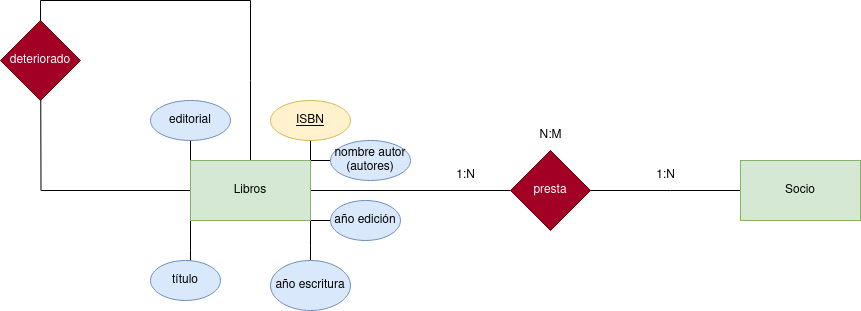

The diagram above was exported from draw.io. Its source (the exported page's mxGraphModel, read from the mxfile embedded in the PNG):
<mxGraphModel dx="1434" dy="795" grid="1" gridSize="10" guides="1" tooltips="1" connect="1" arrows="1" fold="1" page="1" pageScale="1" pageWidth="827" pageHeight="1169" math="0" shadow="0">
  <root>
    <mxCell id="0" />
    <mxCell id="1" parent="0" />
    <mxCell id="koMdRUUM9I7taiax-Vp--84" style="edgeStyle=orthogonalEdgeStyle;rounded=0;orthogonalLoop=1;jettySize=auto;html=1;exitX=0;exitY=1;exitDx=0;exitDy=0;" edge="1" source="koMdRUUM9I7taiax-Vp--90" parent="1">
      <mxGeometry relative="1" as="geometry">
        <mxPoint x="340" y="410" as="targetPoint" />
      </mxGeometry>
    </mxCell>
    <mxCell id="koMdRUUM9I7taiax-Vp--85" style="edgeStyle=orthogonalEdgeStyle;rounded=0;orthogonalLoop=1;jettySize=auto;html=1;exitX=1;exitY=1;exitDx=0;exitDy=0;" edge="1" source="koMdRUUM9I7taiax-Vp--90" parent="1">
      <mxGeometry relative="1" as="geometry">
        <mxPoint x="460" y="400" as="targetPoint" />
      </mxGeometry>
    </mxCell>
    <mxCell id="koMdRUUM9I7taiax-Vp--86" style="edgeStyle=orthogonalEdgeStyle;rounded=0;orthogonalLoop=1;jettySize=auto;html=1;exitX=1;exitY=0;exitDx=0;exitDy=0;entryX=0;entryY=0.5;entryDx=0;entryDy=0;endArrow=none;endFill=0;" edge="1" source="koMdRUUM9I7taiax-Vp--90" target="koMdRUUM9I7taiax-Vp--96" parent="1">
      <mxGeometry relative="1" as="geometry" />
    </mxCell>
    <mxCell id="koMdRUUM9I7taiax-Vp--87" style="edgeStyle=orthogonalEdgeStyle;rounded=0;orthogonalLoop=1;jettySize=auto;html=1;exitX=1;exitY=1;exitDx=0;exitDy=0;" edge="1" source="koMdRUUM9I7taiax-Vp--90" parent="1">
      <mxGeometry relative="1" as="geometry">
        <mxPoint x="490" y="350" as="targetPoint" />
      </mxGeometry>
    </mxCell>
    <mxCell id="koMdRUUM9I7taiax-Vp--88" style="edgeStyle=orthogonalEdgeStyle;rounded=0;orthogonalLoop=1;jettySize=auto;html=1;exitX=0;exitY=0;exitDx=0;exitDy=0;" edge="1" source="koMdRUUM9I7taiax-Vp--90" parent="1">
      <mxGeometry relative="1" as="geometry">
        <mxPoint x="340" y="260" as="targetPoint" />
      </mxGeometry>
    </mxCell>
    <mxCell id="koMdRUUM9I7taiax-Vp--89" style="edgeStyle=orthogonalEdgeStyle;rounded=0;orthogonalLoop=1;jettySize=auto;html=1;exitX=1;exitY=0;exitDx=0;exitDy=0;" edge="1" source="koMdRUUM9I7taiax-Vp--90" parent="1">
      <mxGeometry relative="1" as="geometry">
        <mxPoint x="460" y="250" as="targetPoint" />
      </mxGeometry>
    </mxCell>
    <mxCell id="koMdRUUM9I7taiax-Vp--97" style="edgeStyle=orthogonalEdgeStyle;rounded=0;orthogonalLoop=1;jettySize=auto;html=1;endArrow=none;endFill=0;" edge="1" parent="1" source="koMdRUUM9I7taiax-Vp--90">
      <mxGeometry relative="1" as="geometry">
        <mxPoint x="400" y="130" as="targetPoint" />
      </mxGeometry>
    </mxCell>
    <mxCell id="koMdRUUM9I7taiax-Vp--98" style="edgeStyle=orthogonalEdgeStyle;rounded=0;orthogonalLoop=1;jettySize=auto;html=1;exitX=0;exitY=0.5;exitDx=0;exitDy=0;endArrow=none;endFill=0;" edge="1" parent="1" source="koMdRUUM9I7taiax-Vp--90">
      <mxGeometry relative="1" as="geometry">
        <mxPoint x="190" y="130" as="targetPoint" />
      </mxGeometry>
    </mxCell>
    <mxCell id="koMdRUUM9I7taiax-Vp--101" style="edgeStyle=orthogonalEdgeStyle;rounded=0;orthogonalLoop=1;jettySize=auto;html=1;exitX=1;exitY=0.5;exitDx=0;exitDy=0;endArrow=none;endFill=0;" edge="1" parent="1" source="koMdRUUM9I7taiax-Vp--90" target="koMdRUUM9I7taiax-Vp--102">
      <mxGeometry relative="1" as="geometry">
        <mxPoint x="660" y="320" as="targetPoint" />
      </mxGeometry>
    </mxCell>
    <mxCell id="koMdRUUM9I7taiax-Vp--90" value="Libros" style="rounded=0;whiteSpace=wrap;html=1;fillColor=#d5e8d4;strokeColor=#82b366;" vertex="1" parent="1">
      <mxGeometry x="340" y="290" width="120" height="60" as="geometry" />
    </mxCell>
    <mxCell id="koMdRUUM9I7taiax-Vp--91" value="editorial" style="ellipse;whiteSpace=wrap;html=1;fillColor=#dae8fc;strokeColor=#6c8ebf;" vertex="1" parent="1">
      <mxGeometry x="300" y="230" width="80" height="40" as="geometry" />
    </mxCell>
    <mxCell id="koMdRUUM9I7taiax-Vp--92" value="año escritura" style="ellipse;whiteSpace=wrap;html=1;fillColor=#dae8fc;strokeColor=#6c8ebf;" vertex="1" parent="1">
      <mxGeometry x="420" y="390" width="80" height="50" as="geometry" />
    </mxCell>
    <mxCell id="koMdRUUM9I7taiax-Vp--93" value="título" style="ellipse;whiteSpace=wrap;html=1;fillColor=#dae8fc;strokeColor=#6c8ebf;" vertex="1" parent="1">
      <mxGeometry x="300" y="390" width="70" height="40" as="geometry" />
    </mxCell>
    <mxCell id="koMdRUUM9I7taiax-Vp--94" value="año edición" style="ellipse;whiteSpace=wrap;html=1;fillColor=#dae8fc;strokeColor=#6c8ebf;" vertex="1" parent="1">
      <mxGeometry x="480" y="330" width="70" height="40" as="geometry" />
    </mxCell>
    <mxCell id="koMdRUUM9I7taiax-Vp--95" value="&lt;u&gt;ISBN&lt;/u&gt;" style="ellipse;whiteSpace=wrap;html=1;fillColor=#fff2cc;strokeColor=#d6b656;" vertex="1" parent="1">
      <mxGeometry x="420" y="230" width="80" height="40" as="geometry" />
    </mxCell>
    <mxCell id="koMdRUUM9I7taiax-Vp--96" value="nombre autor (autores)" style="ellipse;whiteSpace=wrap;html=1;fillColor=#dae8fc;strokeColor=#6c8ebf;" vertex="1" parent="1">
      <mxGeometry x="480" y="270" width="80" height="40" as="geometry" />
    </mxCell>
    <mxCell id="koMdRUUM9I7taiax-Vp--99" value="" style="endArrow=none;html=1;rounded=0;" edge="1" parent="1">
      <mxGeometry width="50" height="50" relative="1" as="geometry">
        <mxPoint x="190" y="130" as="sourcePoint" />
        <mxPoint x="400" y="130" as="targetPoint" />
      </mxGeometry>
    </mxCell>
    <mxCell id="koMdRUUM9I7taiax-Vp--100" value="deteriorado" style="rhombus;whiteSpace=wrap;html=1;fillColor=#a20025;fontColor=#ffffff;strokeColor=#6F0000;" vertex="1" parent="1">
      <mxGeometry x="150" y="150" width="80" height="80" as="geometry" />
    </mxCell>
    <mxCell id="koMdRUUM9I7taiax-Vp--103" style="edgeStyle=orthogonalEdgeStyle;rounded=0;orthogonalLoop=1;jettySize=auto;html=1;exitX=1;exitY=0.5;exitDx=0;exitDy=0;endArrow=none;endFill=0;" edge="1" parent="1" source="koMdRUUM9I7taiax-Vp--102">
      <mxGeometry relative="1" as="geometry">
        <mxPoint x="900" y="320" as="targetPoint" />
      </mxGeometry>
    </mxCell>
    <mxCell id="koMdRUUM9I7taiax-Vp--102" value="presta" style="rhombus;whiteSpace=wrap;html=1;fillColor=#a20025;fontColor=#ffffff;strokeColor=#6F0000;" vertex="1" parent="1">
      <mxGeometry x="660" y="280" width="80" height="80" as="geometry" />
    </mxCell>
    <mxCell id="koMdRUUM9I7taiax-Vp--104" value="Socio" style="rounded=0;whiteSpace=wrap;html=1;fillColor=#d5e8d4;strokeColor=#82b366;" vertex="1" parent="1">
      <mxGeometry x="890" y="290" width="120" height="60" as="geometry" />
    </mxCell>
    <mxCell id="koMdRUUM9I7taiax-Vp--106" value="N:M" style="text;html=1;align=center;verticalAlign=middle;resizable=0;points=[];autosize=1;strokeColor=none;fillColor=none;" vertex="1" parent="1">
      <mxGeometry x="675" y="250" width="50" height="30" as="geometry" />
    </mxCell>
    <mxCell id="koMdRUUM9I7taiax-Vp--107" value="1:N" style="text;html=1;align=center;verticalAlign=middle;resizable=0;points=[];autosize=1;strokeColor=none;fillColor=none;" vertex="1" parent="1">
      <mxGeometry x="595" y="290" width="40" height="30" as="geometry" />
    </mxCell>
    <mxCell id="koMdRUUM9I7taiax-Vp--109" value="1:N" style="text;html=1;align=center;verticalAlign=middle;resizable=0;points=[];autosize=1;strokeColor=none;fillColor=none;" vertex="1" parent="1">
      <mxGeometry x="795" y="290" width="40" height="30" as="geometry" />
    </mxCell>
  </root>
</mxGraphModel>